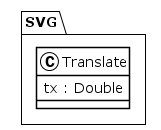

The diagram above was rendered by PlantUML. Its source (embedded in the PNG):
@startuml
!theme plain
package SVG {
class Translate {
	 tx : Double
}
}
@enduml